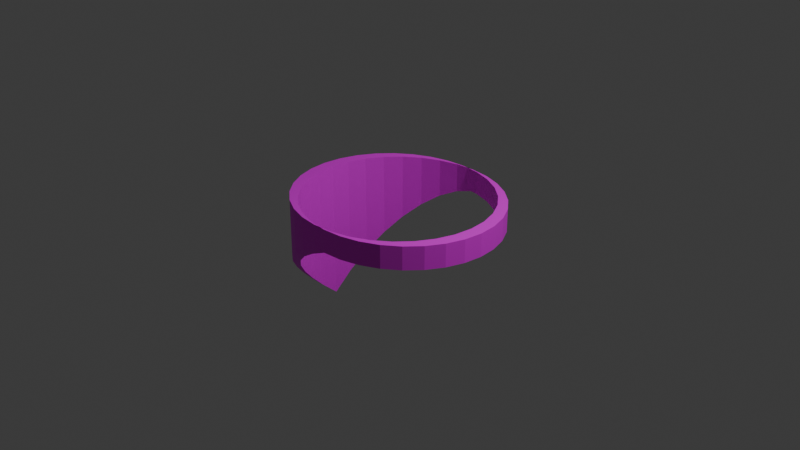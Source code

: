 # Source: Bandana.blend  (saved by Blender 5.1.30; exported with 4.5.12 LTS)
import bpy
from mathutils import Matrix  # noqa: F401  (used for matrix-valued properties, if any)

bpy.ops.wm.read_factory_settings(use_empty=True)
scene = bpy.context.scene
scene.name = 'Scene'

# ---- collections
col_collection = bpy.data.collections.new('Collection'); scene.collection.children.link(col_collection)

# ---- images (referenced by path relative to the original .blend; pixels are not part of the script)
import os
ASSET_DIR = os.environ.get("B2B_ASSET_DIR", "")  # directory of the original .blend (textures are referenced by path, not embedded)
HERE = os.path.dirname(os.path.abspath(__file__))  # packed textures are extracted next to this script under _unpacked/

def load_image(name, relpath, width, height, colorspace="sRGB"):
    """Load a texture the original file referenced (path relative to the .blend, or extracted next to this script)."""
    p = next((c for c in (os.path.join(HERE, relpath), os.path.join(ASSET_DIR, relpath)) if relpath and os.path.exists(c)), "")
    if p:
        img = bpy.data.images.load(p, check_existing=True)
        img.name = name
    else:  # same state as the original file: an image datablock whose file is absent (Cycles renders it pink)
        img = bpy.data.images.new(name, width, height)
        img.source = "FILE"
        img.filepath = "//" + (relpath or name)
    img.colorspace_settings.name = colorspace
    return img
img_bandanananana = load_image('bandanananana', 'bandanananana.png', 1024, 1024, 'sRGB')

# ---- materials (node trees are filled in below, after node groups)
mat_material_001 = bpy.data.materials.new('Material.001')

# ---- material node trees
mat_material_001.use_nodes = True; mat_material_001.node_tree.nodes.clear()
_N = mat_material_001.node_tree.nodes; _L = mat_material_001.node_tree.links
n0 = _N.new('ShaderNodeBsdfPrincipled'); n0.name = 'Principled BSDF'; n0.location = (-200, 100)
n0.inputs[2].default_value = 0.65
n1 = _N.new('ShaderNodeOutputMaterial'); n1.name = 'Material Output'; n1.location = (200, 100)
n2 = _N.new('ShaderNodeTexImage'); n2.name = 'Image Texture'; n2.location = (-490, 71)
n2.image = img_bandanananana
_L.new(n0.outputs[0], n1.inputs[0])
_L.new(n2.outputs[0], n0.inputs[0])
n1.is_active_output = True

# ---- world
world_world = bpy.data.worlds.new('World'); scene.world = world_world
world_world.use_nodes = True; world_world.node_tree.nodes.clear()
_N = world_world.node_tree.nodes; _L = world_world.node_tree.links
n0 = _N.new('ShaderNodeOutputWorld'); n0.name = 'World Output'; n0.location = (200, 100)
n1 = _N.new('ShaderNodeBackground'); n1.name = 'Background'; n1.location = (-200, 100)
n1.inputs[0].default_value = (0.05088, 0.05088, 0.05088, 1.0)
_L.new(n1.outputs[0], n0.inputs[0])
n0.is_active_output = True
world_world.color = (0.05088, 0.05088, 0.05088)
world_world.sun_shadow_jitter_overblur = 0.0

# ---- cameras
cam_camera = bpy.data.cameras.new('Camera')
cam_camera.clip_end = 100.0
cam_camera.ortho_scale = 7.314

# ---- lights
light_light = bpy.data.lights.new('Light', 'POINT')
light_light.energy = 1000.0
light_light.shadow_soft_size = 0.1

# ---- meshes
me_cylinder_001 = bpy.data.meshes.new('Cylinder.001')
me_cylinder_001.from_pydata([(0.0, 1.0, 0.0), (0.1951, 0.9808, 0.0), (0.3827, 0.9239, 0.0), (0.5556, 0.8315, 0.0), (0.7071, 0.7071, 0.0), (0.8315, 0.5556, 0.0), (0.9239, 0.3827, 0.0), (0.9808, 0.1951, 0.0), (1.0, 0.0, 0.0), (0.9808, -0.1951, 0.0), (0.9239, -0.3827, 0.0), (0.8315, -0.5556, 0.0), (0.7071, -0.7071, 0.0), (0.5556, -0.8315, 0.0), (0.3827, -0.9239, 0.0), (0.1951, -0.9808, 0.0), (0.0, -1.0, 0.0), (-0.1951, -0.9808, 0.0), (-0.3827, -0.9239, 0.0), (-0.5556, -0.8315, 0.0), (-0.7071, -0.7071, 0.0), (-0.8315, -0.5556, 0.0), (-0.9239, -0.3827, 0.0), (-0.9808, -0.1951, 0.0), (-1.0, 0.0, 0.0), (-0.9808, 0.1951, 0.0), (-0.9239, 0.3827, 0.0), (-0.8315, 0.5556, 0.0), (-0.7071, 0.7071, 0.0), (-0.5556, 0.8315, 0.0), (-0.3827, 0.9239, 0.0), (-0.1951, 0.9808, 0.0), (0.1951, 0.9808, 0.125), (0.3827, 0.9239, 0.125), (0.5556, 0.8315, 0.125), (0.7071, 0.7071, 0.125), (0.8315, 0.5556, 0.125), (0.9239, 0.3827, 0.125), (0.9808, 0.1951, 0.125), (1.0, 0.0, 0.125), (0.9808, -0.1951, 0.125), (0.9239, -0.3827, 0.125), (0.8315, -0.5556, 0.125), (0.7071, -0.7071, 0.125), (0.5556, -0.8315, 0.125), (0.3827, -0.9239, 0.125), (0.1951, -0.9808, 0.125), (0.0, -1.0, 0.125), (-0.1951, -0.9808, 0.125), (-0.3827, -0.9239, 0.125), (-0.5556, -0.8315, 0.125), (-0.7071, -0.7071, 0.125), (-0.8315, -0.5556, 0.125), (-0.9239, -0.3827, 0.125), (-0.9808, -0.1951, 0.125), (-1.0, 0.0, 0.125), (-0.9808, 0.1951, 0.125), (-0.9239, 0.3827, 0.125), (-0.8315, 0.5556, 0.125), (-0.7071, 0.7071, 0.125), (-0.5556, 0.8315, 0.125), (-0.3827, 0.9239, 0.125), (-0.1951, 0.9808, 0.125), (0.0, 1.0, 0.125), (-0.7071, -0.7071, -0.2758), (-0.3827, -0.9239, -0.114), (-0.1951, 0.9808, -0.03274), (-0.5556, 0.8315, -0.153), (-0.8315, 0.5556, -0.3299), (-0.9808, 0.1951, -0.5366), (-0.9808, -0.1951, -0.5535), (-0.8315, -0.5556, -0.3672), (-0.5556, -0.8315, -0.1903), (-0.1951, -0.9808, -0.04969), (-0.3827, 0.9239, -0.08441), (-0.7071, 0.7071, -0.2359), (-0.9239, 0.3827, -0.4315), (-1.0, 0.0, -0.6413), (-0.9239, -0.3827, -0.461), (0.07009, 0.9808, 0.125), (0.07009, 0.9808, 0.0), (0.2577, 0.9239, 0.125), (0.2577, 0.9239, 0.0), (0.4306, 0.8315, 0.125), (0.4306, 0.8315, 0.0), (0.5821, 0.7071, 0.125), (0.5821, 0.7071, 0.0), (0.7065, 0.5556, 0.125), (0.7065, 0.5556, 0.0), (0.7989, 0.3827, 0.125), (0.7989, 0.3827, 0.0), (0.8558, 0.1951, 0.125), (0.8558, 0.1951, 0.0), (0.875, 7.303e-10, 0.125), (0.875, 7.303e-10, 0.0), (0.8558, -0.1951, 0.125), (0.8558, -0.1951, 0.0), (0.7989, -0.3827, 0.125), (0.7989, -0.3827, 0.0), (0.7065, -0.5556, 0.125), (0.7065, -0.5556, 0.0), (0.5821, -0.7071, 0.125), (0.5821, -0.7071, 0.0), (0.4306, -0.8315, 0.125), (0.4306, -0.8315, 0.0), (0.2577, -0.9239, 0.125), (0.2577, -0.9239, 0.0), (0.07009, -0.9808, 0.125), (0.07009, -0.9808, 0.0), (-0.125, -1.0, 0.125), (-0.125, -1.0, 0.0), (-0.3201, -0.9808, 0.125), (-0.3201, -0.9808, 0.0), (-0.5077, -0.9239, 0.125), (-0.5077, -0.9239, 0.0), (-0.6806, -0.8315, 0.125), (-0.6806, -0.8315, 0.0), (-0.8321, -0.7071, 0.125), (-0.8321, -0.7071, 0.0), (-0.9565, -0.5556, 0.125), (-0.9565, -0.5556, 0.0), (-1.049, -0.3827, 0.125), (-1.049, -0.3827, 0.0), (-1.106, -0.1951, 0.125), (-1.106, -0.1951, 0.0), (-1.125, 7.303e-10, 0.125), (-1.125, 7.303e-10, 0.0), (-1.106, 0.1951, 0.125), (-1.106, 0.1951, 0.0), (-1.049, 0.3827, 0.125), (-1.049, 0.3827, 0.0), (-0.9565, 0.5556, 0.125), (-0.9565, 0.5556, 0.0), (-0.8321, 0.7071, 0.125), (-0.8321, 0.7071, 0.0), (-0.6806, 0.8315, 0.125), (-0.6806, 0.8315, 0.0), (-0.5077, 0.9239, 0.125), (-0.5077, 0.9239, 0.0), (-0.3201, 0.9808, 0.125), (-0.3201, 0.9808, 0.0), (-0.125, 1.0, 0.0), (-0.125, 1.0, 0.125), (-0.8321, -0.7071, -0.2758), (-0.5077, -0.9239, -0.114), (-0.3201, 0.9808, -0.03274), (-0.6806, 0.8315, -0.153), (-0.9565, 0.5556, -0.3299), (-1.106, 0.1951, -0.5366), (-1.106, -0.1951, -0.5535), (-0.9565, -0.5556, -0.3672), (-0.6806, -0.8315, -0.1903), (-0.3201, -0.9808, -0.04969), (-0.5077, 0.9239, -0.08441), (-0.8321, 0.7071, -0.2359), (-1.049, 0.3827, -0.4315), (-1.125, 7.303e-10, -0.6413), (-1.049, -0.3827, -0.461)], [], [(31, 0, 63, 62), (30, 31, 62, 61), (29, 30, 61, 60), (28, 29, 60, 59), (27, 28, 59, 58), (26, 27, 58, 57), (25, 26, 57, 56), (24, 25, 56, 55), (23, 24, 55, 54), (22, 23, 54, 53), (21, 22, 53, 52), (20, 21, 52, 51), (19, 20, 51, 50), (18, 19, 50, 49), (17, 18, 49, 48), (16, 17, 48, 47), (15, 16, 47, 46), (14, 15, 46, 45), (13, 14, 45, 44), (12, 13, 44, 43), (11, 12, 43, 42), (10, 11, 42, 41), (9, 10, 41, 40), (8, 9, 40, 39), (7, 8, 39, 38), (6, 7, 38, 37), (5, 6, 37, 36), (4, 5, 36, 35), (3, 4, 35, 34), (2, 3, 34, 33), (1, 2, 33, 32), (0, 1, 32, 63), (72, 19, 18, 65), (75, 28, 27, 68), (68, 27, 26, 76), (73, 17, 16), (76, 26, 25, 69), (69, 25, 24, 77), (77, 24, 23, 70), (78, 22, 21, 71), (70, 23, 22, 78), (0, 31, 66), (64, 20, 19, 72), (66, 31, 30, 74), (65, 18, 17, 73), (71, 21, 20, 64), (74, 30, 29, 67), (67, 29, 28, 75), (140, 139, 142, 141), (138, 137, 139, 140), (136, 135, 137, 138), (134, 133, 135, 136), (132, 131, 133, 134), (130, 129, 131, 132), (128, 127, 129, 130), (126, 125, 127, 128), (124, 123, 125, 126), (122, 121, 123, 124), (120, 119, 121, 122), (118, 117, 119, 120), (116, 115, 117, 118), (114, 113, 115, 116), (112, 111, 113, 114), (110, 109, 111, 112), (108, 107, 109, 110), (106, 105, 107, 108), (104, 103, 105, 106), (102, 101, 103, 104), (100, 99, 101, 102), (98, 97, 99, 100), (96, 95, 97, 98), (94, 93, 95, 96), (92, 91, 93, 94), (90, 89, 91, 92), (88, 87, 89, 90), (86, 85, 87, 88), (84, 83, 85, 86), (82, 81, 83, 84), (80, 79, 81, 82), (141, 142, 79, 80), (151, 144, 114, 116), (154, 147, 132, 134), (147, 155, 130, 132), (152, 110, 112), (155, 148, 128, 130), (148, 156, 126, 128), (156, 149, 124, 126), (157, 150, 120, 122), (149, 157, 122, 124), (141, 145, 140), (143, 151, 116, 118), (145, 153, 138, 140), (144, 152, 112, 114), (150, 143, 118, 120), (153, 146, 136, 138), (146, 154, 134, 136), (1, 0, 141, 80), (76, 69, 148, 155), (37, 38, 91, 89), (69, 77, 156, 148), (36, 37, 89, 87), (62, 63, 142, 139), (77, 70, 149, 156), (35, 36, 87, 85), (61, 62, 139, 137), (78, 71, 150, 157), (34, 35, 85, 83), (60, 61, 137, 135), (70, 78, 157, 149), (33, 34, 83, 81), (59, 60, 135, 133), (0, 66, 145, 141), (32, 33, 81, 79), (58, 59, 133, 131), (64, 72, 151, 143), (63, 32, 79, 142), (57, 58, 131, 129), (66, 74, 153, 145), (56, 57, 129, 127), (65, 73, 152, 144), (55, 56, 127, 125), (71, 64, 143, 150), (54, 55, 125, 123), (74, 67, 146, 153), (53, 54, 123, 121), (16, 15, 108, 110), (67, 75, 154, 146), (52, 53, 121, 119), (15, 14, 106, 108), (51, 52, 119, 117), (14, 13, 104, 106), (50, 51, 117, 115), (13, 12, 102, 104), (49, 50, 115, 113), (12, 11, 100, 102), (48, 49, 113, 111), (11, 10, 98, 100), (47, 48, 111, 109), (10, 9, 96, 98), (46, 47, 109, 107), (9, 8, 94, 96), (45, 46, 107, 105), (8, 7, 92, 94), (44, 45, 105, 103), (7, 6, 90, 92), (43, 44, 103, 101), (6, 5, 88, 90), (42, 43, 101, 99), (5, 4, 86, 88), (72, 65, 144, 151), (41, 42, 99, 97), (4, 3, 84, 86), (75, 68, 147, 154), (40, 41, 97, 95), (3, 2, 82, 84), (68, 76, 155, 147), (39, 40, 95, 93), (2, 1, 80, 82), (73, 16, 110, 152), (38, 39, 93, 91)])
_uv = me_cylinder_001.uv_layers.new(name='UVMap')
_uv.uv.foreach_set('vector', [0.03125, 0.75, 0.0, 0.75, 0.0, 0.7812, 0.03125, 0.7812, 0.0625, 0.75, 0.03125, 0.75, 0.03125, 0.7812, 0.0625, 0.7812, 0.09375, 0.75, 0.0625, 0.75, 0.0625, 0.7812, 0.09375, 0.7812, 0.125, 0.75, 0.09375, 0.75, 0.09375, 0.7812, 0.125, 0.7812, 0.1562, 0.75, 0.125, 0.75, 0.125, 0.7812, 0.1562, 0.7812, 0.1875, 0.75, 0.1562, 0.75, 0.1562, 0.7812, 0.1875, 0.7812, 0.2188, 0.75, 0.1875, 0.75, 0.1875, 0.7812, 0.2188, 0.7812, 0.25, 0.75, 0.2188, 0.75, 0.2188, 0.7812, 0.25, 0.7812, 0.2812, 0.75, 0.25, 0.75, 0.25, 0.7812, 0.2812, 0.7812, 0.3125, 0.75, 0.2812, 0.75, 0.2812, 0.7812, 0.3125, 0.7812, 0.3438, 0.75, 0.3125, 0.75, 0.3125, 0.7812, 0.3438, 0.7812, 0.375, 0.75, 0.3438, 0.75, 0.3438, 0.7812, 0.375, 0.7812, 0.4062, 0.75, 0.375, 0.75, 0.375, 0.7812, 0.4062, 0.7812, 0.4375, 0.75, 0.4062, 0.75, 0.4062, 0.7812, 0.4375, 0.7812, 0.4688, 0.75, 0.4375, 0.75, 0.4375, 0.7812, 0.4688, 0.7812, 0.5, 0.75, 0.4688, 0.75, 0.4688, 0.7812, 0.5, 0.7812, 0.5312, 0.75, 0.5, 0.75, 0.5, 0.7812, 0.5312, 0.7812, 0.5625, 0.75, 0.5312, 0.75, 0.5312, 0.7812, 0.5625, 0.7812, 0.5938, 0.75, 0.5625, 0.75, 0.5625, 0.7812, 0.5938, 0.7812, 0.625, 0.75, 0.5938, 0.75, 0.5938, 0.7812, 0.625, 0.7812, 0.6562, 0.75, 0.625, 0.75, 0.625, 0.7812, 0.6562, 0.7812, 0.6875, 0.75, 0.6562, 0.75, 0.6562, 0.7812, 0.6875, 0.7812, 0.7188, 0.75, 0.6875, 0.75, 0.6875, 0.7812, 0.7188, 0.7812, 0.75, 0.75, 0.7188, 0.75, 0.7188, 0.7812, 0.75, 0.7812, 0.7812, 0.75, 0.75, 0.75, 0.75, 0.7812, 0.7812, 0.7812, 0.8125, 0.75, 0.7812, 0.75, 0.7812, 0.7812, 0.8125, 0.7812, 0.8438, 0.75, 0.8125, 0.75, 0.8125, 0.7812, 0.8438, 0.7812, 0.875, 0.75, 0.8438, 0.75, 0.8438, 0.7812, 0.875, 0.7812, 0.9062, 0.75, 0.875, 0.75, 0.875, 0.7812, 0.9062, 0.7812, 0.9375, 0.75, 0.9062, 0.75, 0.9062, 0.7812, 0.9375, 0.7812, 0.9688, 0.75, 0.9375, 0.75, 0.9375, 0.7812, 0.9688, 0.7812, 1.0, 0.75, 0.9688, 0.75, 0.9688, 0.7812, 1.0, 0.7812, 0.4062, 0.7024, 0.4062, 0.75, 0.4375, 0.75, 0.4375, 0.7215, 0.125, 0.691, 0.125, 0.75, 0.1562, 0.75, 0.1562, 0.6675, 0.1562, 0.6675, 0.1562, 0.75, 0.1875, 0.75, 0.1875, 0.6421, 0.4687, 0.7376, 0.4688, 0.75, 0.5, 0.75, 0.1875, 0.6421, 0.1875, 0.75, 0.2188, 0.75, 0.2188, 0.6159, 0.2188, 0.6159, 0.2188, 0.75, 0.25, 0.75, 0.25, 0.5897, 0.25, 0.5897, 0.25, 0.75, 0.2812, 0.75, 0.2812, 0.6116, 0.3125, 0.6347, 0.3125, 0.75, 0.3438, 0.75, 0.3438, 0.6582, 0.2812, 0.6116, 0.2812, 0.75, 0.3125, 0.75, 0.3125, 0.6347, 0.0, 0.75, 0.03125, 0.75, 0.03125, 0.7418, 0.375, 0.681, 0.375, 0.75, 0.4062, 0.75, 0.4062, 0.7024, 0.03125, 0.7418, 0.03125, 0.75, 0.0625, 0.75, 0.0625, 0.7289, 0.4375, 0.7215, 0.4375, 0.75, 0.4688, 0.75, 0.4687, 0.7376, 0.3438, 0.6582, 0.3438, 0.75, 0.375, 0.75, 0.375, 0.681, 0.0625, 0.7289, 0.0625, 0.75, 0.09375, 0.75, 0.09375, 0.7117, 0.09375, 0.7117, 0.09375, 0.75, 0.125, 0.75, 0.125, 0.691, 0.03125, 0.75, 0.03125, 0.7812, 0.0, 0.7812, 0.0, 0.75, 0.0625, 0.75, 0.0625, 0.7812, 0.03125, 0.7812, 0.03125, 0.75, 0.09375, 0.75, 0.09375, 0.7812, 0.0625, 0.7812, 0.0625, 0.75, 0.125, 0.75, 0.125, 0.7812, 0.09375, 0.7812, 0.09375, 0.75, 0.1562, 0.75, 0.1562, 0.7812, 0.125, 0.7812, 0.125, 0.75, 0.1875, 0.75, 0.1875, 0.7812, 0.1562, 0.7812, 0.1562, 0.75, 0.2188, 0.75, 0.2188, 0.7812, 0.1875, 0.7812, 0.1875, 0.75, 0.25, 0.75, 0.25, 0.7812, 0.2188, 0.7812, 0.2188, 0.75, 0.2812, 0.75, 0.2812, 0.7812, 0.25, 0.7812, 0.25, 0.75, 0.3125, 0.75, 0.3125, 0.7812, 0.2812, 0.7812, 0.2812, 0.75, 0.3438, 0.75, 0.3438, 0.7812, 0.3125, 0.7812, 0.3125, 0.75, 0.375, 0.75, 0.375, 0.7812, 0.3438, 0.7812, 0.3438, 0.75, 0.4062, 0.75, 0.4062, 0.7812, 0.375, 0.7812, 0.375, 0.75, 0.4375, 0.75, 0.4375, 0.7812, 0.4062, 0.7812, 0.4062, 0.75, 0.4688, 0.75, 0.4688, 0.7812, 0.4375, 0.7812, 0.4375, 0.75, 0.5, 0.75, 0.5, 0.7812, 0.4688, 0.7812, 0.4688, 0.75, 0.5312, 0.75, 0.5312, 0.7812, 0.5, 0.7812, 0.5, 0.75, 0.5625, 0.75, 0.5625, 0.7812, 0.5312, 0.7812, 0.5312, 0.75, 0.5938, 0.75, 0.5938, 0.7812, 0.5625, 0.7812, 0.5625, 0.75, 0.625, 0.75, 0.625, 0.7812, 0.5938, 0.7812, 0.5938, 0.75, 0.6562, 0.75, 0.6562, 0.7812, 0.625, 0.7812, 0.625, 0.75, 0.6875, 0.75, 0.6875, 0.7812, 0.6562, 0.7812, 0.6562, 0.75, 0.7188, 0.75, 0.7188, 0.7812, 0.6875, 0.7812, 0.6875, 0.75, 0.75, 0.75, 0.75, 0.7812, 0.7188, 0.7812, 0.7188, 0.75, 0.7812, 0.75, 0.7812, 0.7812, 0.75, 0.7812, 0.75, 0.75, 0.8125, 0.75, 0.8125, 0.7812, 0.7812, 0.7812, 0.7812, 0.75, 0.8438, 0.75, 0.8438, 0.7812, 0.8125, 0.7812, 0.8125, 0.75, 0.875, 0.75, 0.875, 0.7812, 0.8438, 0.7812, 0.8438, 0.75, 0.9062, 0.75, 0.9062, 0.7812, 0.875, 0.7812, 0.875, 0.75, 0.9375, 0.75, 0.9375, 0.7812, 0.9062, 0.7812, 0.9062, 0.75, 0.9688, 0.75, 0.9688, 0.7812, 0.9375, 0.7812, 0.9375, 0.75, 1.0, 0.75, 1.0, 0.7812, 0.9688, 0.7812, 0.9688, 0.75, 0.4062, 0.7024, 0.4375, 0.7215, 0.4375, 0.75, 0.4062, 0.75, 0.125, 0.691, 0.1562, 0.6675, 0.1562, 0.75, 0.125, 0.75, 0.1562, 0.6675, 0.1875, 0.6421, 0.1875, 0.75, 0.1562, 0.75, 0.4687, 0.7376, 0.5, 0.75, 0.4688, 0.75, 0.1875, 0.6421, 0.2188, 0.6159, 0.2188, 0.75, 0.1875, 0.75, 0.2188, 0.6159, 0.25, 0.5897, 0.25, 0.75, 0.2188, 0.75, 0.25, 0.5897, 0.2812, 0.6116, 0.2812, 0.75, 0.25, 0.75, 0.3125, 0.6347, 0.3438, 0.6582, 0.3438, 0.75, 0.3125, 0.75, 0.2812, 0.6116, 0.3125, 0.6347, 0.3125, 0.75, 0.2812, 0.75, 0.0, 0.75, 0.03125, 0.7418, 0.03125, 0.75, 0.375, 0.681, 0.4062, 0.7024, 0.4062, 0.75, 0.375, 0.75, 0.03125, 0.7418, 0.0625, 0.7289, 0.0625, 0.75, 0.03125, 0.75, 0.4375, 0.7215, 0.4687, 0.7376, 0.4688, 0.75, 0.4375, 0.75, 0.3438, 0.6582, 0.375, 0.681, 0.375, 0.75, 0.3438, 0.75, 0.0625, 0.7289, 0.09375, 0.7117, 0.09375, 0.75, 0.0625, 0.75, 0.09375, 0.7117, 0.125, 0.691, 0.125, 0.75, 0.09375, 0.75, 0.9688, 0.75, 1.0, 0.75, 1.0, 0.75, 0.9688, 0.75, 0.1875, 0.6421, 0.2188, 0.6159, 0.2188, 0.6159, 0.1875, 0.6421, 0.8125, 0.7812, 0.7812, 0.7812, 0.7812, 0.7812, 0.8125, 0.7812, 0.2188, 0.6159, 0.25, 0.5897, 0.25, 0.5897, 0.2188, 0.6159, 0.8438, 0.7812, 0.8125, 0.7812, 0.8125, 0.7812, 0.8438, 0.7812, 0.03125, 0.7812, 0.0, 0.7812, 0.0, 0.7812, 0.03125, 0.7812, 0.25, 0.5897, 0.2812, 0.6116, 0.2812, 0.6116, 0.25, 0.5897, 0.875, 0.7812, 0.8438, 0.7812, 0.8438, 0.7812, 0.875, 0.7812, 0.0625, 0.7812, 0.03125, 0.7812, 0.03125, 0.7812, 0.0625, 0.7812, 0.3125, 0.6347, 0.3438, 0.6582, 0.3438, 0.6582, 0.3125, 0.6347, 0.9062, 0.7812, 0.875, 0.7812, 0.875, 0.7812, 0.9062, 0.7812, 0.09375, 0.7812, 0.0625, 0.7812, 0.0625, 0.7812, 0.09375, 0.7812, 0.2812, 0.6116, 0.3125, 0.6347, 0.3125, 0.6347, 0.2812, 0.6116, 0.9375, 0.7812, 0.9062, 0.7812, 0.9062, 0.7812, 0.9375, 0.7812, 0.125, 0.7812, 0.09375, 0.7812, 0.09375, 0.7812, 0.125, 0.7812, 0.0, 0.75, 0.03125, 0.7418, 0.03125, 0.7418, 0.0, 0.75, 0.9688, 0.7812, 0.9375, 0.7812, 0.9375, 0.7812, 0.9688, 0.7812, 0.1562, 0.7812, 0.125, 0.7812, 0.125, 0.7812, 0.1562, 0.7812, 0.375, 0.681, 0.4062, 0.7024, 0.4062, 0.7024, 0.375, 0.681, 1.0, 0.7812, 0.9688, 0.7812, 0.9688, 0.7812, 1.0, 0.7812, 0.1875, 0.7812, 0.1562, 0.7812, 0.1562, 0.7812, 0.1875, 0.7812, 0.03125, 0.7418, 0.0625, 0.7289, 0.0625, 0.7289, 0.03125, 0.7418, 0.2188, 0.7812, 0.1875, 0.7812, 0.1875, 0.7812, 0.2188, 0.7812, 0.4375, 0.7215, 0.4687, 0.7376, 0.4687, 0.7376, 0.4375, 0.7215, 0.25, 0.7812, 0.2188, 0.7812, 0.2188, 0.7812, 0.25, 0.7812, 0.3438, 0.6582, 0.375, 0.681, 0.375, 0.681, 0.3438, 0.6582, 0.2812, 0.7812, 0.25, 0.7812, 0.25, 0.7812, 0.2812, 0.7812, 0.0625, 0.7289, 0.09375, 0.7117, 0.09375, 0.7117, 0.0625, 0.7289, 0.3125, 0.7812, 0.2812, 0.7812, 0.2812, 0.7812, 0.3125, 0.7812, 0.5, 0.75, 0.5312, 0.75, 0.5312, 0.75, 0.5, 0.75, 0.09375, 0.7117, 0.125, 0.691, 0.125, 0.691, 0.09375, 0.7117, 0.3438, 0.7812, 0.3125, 0.7812, 0.3125, 0.7812, 0.3438, 0.7812, 0.5312, 0.75, 0.5625, 0.75, 0.5625, 0.75, 0.5312, 0.75, 0.375, 0.7812, 0.3438, 0.7812, 0.3438, 0.7812, 0.375, 0.7812, 0.5625, 0.75, 0.5938, 0.75, 0.5938, 0.75, 0.5625, 0.75, 0.4062, 0.7812, 0.375, 0.7812, 0.375, 0.7812, 0.4062, 0.7812, 0.5938, 0.75, 0.625, 0.75, 0.625, 0.75, 0.5938, 0.75, 0.4375, 0.7812, 0.4062, 0.7812, 0.4062, 0.7812, 0.4375, 0.7812, 0.625, 0.75, 0.6562, 0.75, 0.6562, 0.75, 0.625, 0.75, 0.4688, 0.7812, 0.4375, 0.7812, 0.4375, 0.7812, 0.4688, 0.7812, 0.6562, 0.75, 0.6875, 0.75, 0.6875, 0.75, 0.6562, 0.75, 0.5, 0.7812, 0.4688, 0.7812, 0.4688, 0.7812, 0.5, 0.7812, 0.6875, 0.75, 0.7188, 0.75, 0.7188, 0.75, 0.6875, 0.75, 0.5312, 0.7812, 0.5, 0.7812, 0.5, 0.7812, 0.5312, 0.7812, 0.7188, 0.75, 0.75, 0.75, 0.75, 0.75, 0.7188, 0.75, 0.5625, 0.7812, 0.5312, 0.7812, 0.5312, 0.7812, 0.5625, 0.7812, 0.75, 0.75, 0.7812, 0.75, 0.7812, 0.75, 0.75, 0.75, 0.5938, 0.7812, 0.5625, 0.7812, 0.5625, 0.7812, 0.5938, 0.7812, 0.7812, 0.75, 0.8125, 0.75, 0.8125, 0.75, 0.7812, 0.75, 0.625, 0.7812, 0.5938, 0.7812, 0.5938, 0.7812, 0.625, 0.7812, 0.8125, 0.75, 0.8438, 0.75, 0.8438, 0.75, 0.8125, 0.75, 0.6562, 0.7812, 0.625, 0.7812, 0.625, 0.7812, 0.6562, 0.7812, 0.8438, 0.75, 0.875, 0.75, 0.875, 0.75, 0.8438, 0.75, 0.4062, 0.7024, 0.4375, 0.7215, 0.4375, 0.7215, 0.4062, 0.7024, 0.6875, 0.7812, 0.6562, 0.7812, 0.6562, 0.7812, 0.6875, 0.7812, 0.875, 0.75, 0.9062, 0.75, 0.9062, 0.75, 0.875, 0.75, 0.125, 0.691, 0.1562, 0.6675, 0.1562, 0.6675, 0.125, 0.691, 0.7188, 0.7812, 0.6875, 0.7812, 0.6875, 0.7812, 0.7188, 0.7812, 0.9062, 0.75, 0.9375, 0.75, 0.9375, 0.75, 0.9062, 0.75, 0.1562, 0.6675, 0.1875, 0.6421, 0.1875, 0.6421, 0.1562, 0.6675, 0.75, 0.7812, 0.7188, 0.7812, 0.7188, 0.7812, 0.75, 0.7812, 0.9375, 0.75, 0.9688, 0.75, 0.9688, 0.75, 0.9375, 0.75, 0.4687, 0.7376, 0.5, 0.75, 0.5, 0.75, 0.4687, 0.7376, 0.7812, 0.7812, 0.75, 0.7812, 0.75, 0.7812, 0.7812, 0.7812])
me_cylinder_001.materials.append(mat_material_001)
me_cylinder_001.use_mirror_x = True
me_cylinder_001.update()

# ---- objects
ob_light = bpy.data.objects.new('Light', light_light)
ob_camera = bpy.data.objects.new('Camera', cam_camera)
ob_cylinder_001 = bpy.data.objects.new('Cylinder.001', me_cylinder_001)

# ---- transforms, parenting, visibility, modifiers, constraints
ob_light.location = (4.076, 1.005, 5.904)
ob_light.rotation_euler = (0.6503, 0.05522, 1.866)
ob_light.lock_rotations_4d = False
ob_light.empty_display_type = 'ARROWS'
ob_light.color = (0.0, 0.0, 0.0, 0.0)
ob_light.lineart.crease_threshold = 0.0
ob_camera.location = (7.359, -6.926, 4.958)
ob_camera.rotation_euler = (1.109, 0.0, 0.8149)
ob_camera.lock_rotations_4d = False
ob_camera.empty_display_type = 'ARROWS'
ob_camera.color = (0.0, 0.0, 0.0, 0.0)
ob_camera.display_type = 'WIRE'
ob_camera.lineart.crease_threshold = 0.0
ob_cylinder_001.location = (0.04841, 0.0, 0.0)
ob_cylinder_001.scale = (1.08, 1.026, 2.0)
ob_cylinder_001.use_mesh_mirror_x = True

# ---- collection membership
col_collection.objects.link(ob_light)
col_collection.objects.link(ob_camera)
col_collection.objects.link(ob_cylinder_001)

# ---- scene / render settings (as saved in the file)
scene.camera = ob_camera
scene.frame_start = 1; scene.frame_end = 250; scene.frame_set(1)
scene.render.engine = 'BLENDER_EEVEE_NEXT'
scene.render.bake_bias = 0.0
scene.render.bake_samples = 0
scene.cycles.sampling_pattern = 'TABULATED_SOBOL'
scene.eevee.use_volume_custom_range = False
bpy.context.view_layer.update()
